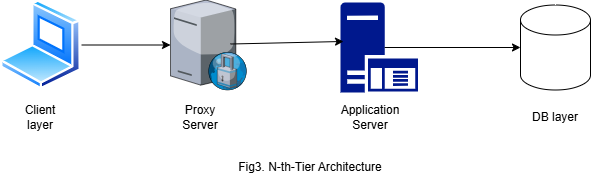

The diagram above was exported from draw.io. Its source (the exported page's mxGraphModel, read from the mxfile embedded in the PNG):
<mxGraphModel dx="642" dy="416" grid="1" gridSize="10" guides="1" tooltips="1" connect="1" arrows="1" fold="1" page="1" pageScale="1" pageWidth="850" pageHeight="1100" math="0" shadow="0">
  <root>
    <mxCell id="0" />
    <mxCell id="1" parent="0" />
    <mxCell id="nfa5h2sanIcj4V4u-Emg-2" value="" style="shape=cylinder3;whiteSpace=wrap;html=1;boundedLbl=1;backgroundOutline=1;size=15;" vertex="1" parent="1">
      <mxGeometry x="620" y="202.5" width="70" height="85" as="geometry" />
    </mxCell>
    <mxCell id="nfa5h2sanIcj4V4u-Emg-3" value="" style="sketch=0;aspect=fixed;pointerEvents=1;shadow=0;dashed=0;html=1;strokeColor=none;labelPosition=center;verticalLabelPosition=bottom;verticalAlign=top;align=center;fillColor=#00188D;shape=mxgraph.mscae.enterprise.application_server" vertex="1" parent="1">
      <mxGeometry x="440" y="200" width="77.4" height="90" as="geometry" />
    </mxCell>
    <mxCell id="nfa5h2sanIcj4V4u-Emg-9" style="edgeStyle=orthogonalEdgeStyle;rounded=0;orthogonalLoop=1;jettySize=auto;html=1;exitX=0.57;exitY=0.5;exitDx=0;exitDy=0;exitPerimeter=0;entryX=0;entryY=0.5;entryDx=0;entryDy=0;entryPerimeter=0;" edge="1" parent="1" source="nfa5h2sanIcj4V4u-Emg-3" target="nfa5h2sanIcj4V4u-Emg-2">
      <mxGeometry relative="1" as="geometry" />
    </mxCell>
    <mxCell id="nfa5h2sanIcj4V4u-Emg-11" value="Application Server" style="text;html=1;align=center;verticalAlign=middle;whiteSpace=wrap;rounded=0;" vertex="1" parent="1">
      <mxGeometry x="440" y="300" width="60" height="30" as="geometry" />
    </mxCell>
    <mxCell id="nfa5h2sanIcj4V4u-Emg-12" value="DB layer" style="text;html=1;align=center;verticalAlign=middle;whiteSpace=wrap;rounded=0;" vertex="1" parent="1">
      <mxGeometry x="625" y="300" width="60" height="30" as="geometry" />
    </mxCell>
    <mxCell id="nfa5h2sanIcj4V4u-Emg-14" value="Fig3. N-th-Tier Architecture" style="text;html=1;align=center;verticalAlign=middle;whiteSpace=wrap;rounded=0;" vertex="1" parent="1">
      <mxGeometry x="330" y="350" width="160" height="30" as="geometry" />
    </mxCell>
    <mxCell id="nfa5h2sanIcj4V4u-Emg-16" value="" style="verticalLabelPosition=bottom;sketch=0;aspect=fixed;html=1;verticalAlign=top;strokeColor=none;align=center;outlineConnect=0;shape=mxgraph.citrix.proxy_server;" vertex="1" parent="1">
      <mxGeometry x="270" y="197.5" width="76.5" height="90" as="geometry" />
    </mxCell>
    <mxCell id="nfa5h2sanIcj4V4u-Emg-20" style="edgeStyle=orthogonalEdgeStyle;rounded=0;orthogonalLoop=1;jettySize=auto;html=1;exitX=1;exitY=0.5;exitDx=0;exitDy=0;" edge="1" parent="1" source="nfa5h2sanIcj4V4u-Emg-18" target="nfa5h2sanIcj4V4u-Emg-16">
      <mxGeometry relative="1" as="geometry" />
    </mxCell>
    <mxCell id="nfa5h2sanIcj4V4u-Emg-18" value="" style="image;aspect=fixed;perimeter=ellipsePerimeter;html=1;align=center;shadow=0;dashed=0;spacingTop=3;image=img/lib/active_directory/laptop_client.svg;" vertex="1" parent="1">
      <mxGeometry x="100" y="197.5" width="81" height="90" as="geometry" />
    </mxCell>
    <mxCell id="nfa5h2sanIcj4V4u-Emg-22" value="" style="endArrow=classic;html=1;rounded=0;entryX=0.039;entryY=0.433;entryDx=0;entryDy=0;entryPerimeter=0;exitX=0.784;exitY=0.489;exitDx=0;exitDy=0;exitPerimeter=0;" edge="1" parent="1" source="nfa5h2sanIcj4V4u-Emg-16" target="nfa5h2sanIcj4V4u-Emg-3">
      <mxGeometry width="50" height="50" relative="1" as="geometry">
        <mxPoint x="370" y="290" as="sourcePoint" />
        <mxPoint x="420" y="240" as="targetPoint" />
      </mxGeometry>
    </mxCell>
    <mxCell id="nfa5h2sanIcj4V4u-Emg-23" value="Proxy Server" style="text;html=1;align=center;verticalAlign=middle;whiteSpace=wrap;rounded=0;" vertex="1" parent="1">
      <mxGeometry x="270" y="300" width="60" height="30" as="geometry" />
    </mxCell>
    <mxCell id="nfa5h2sanIcj4V4u-Emg-24" value="Client layer" style="text;html=1;align=center;verticalAlign=middle;whiteSpace=wrap;rounded=0;" vertex="1" parent="1">
      <mxGeometry x="110" y="300" width="60" height="30" as="geometry" />
    </mxCell>
  </root>
</mxGraphModel>